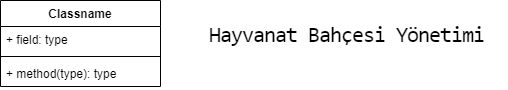

The diagram above was exported from draw.io. Its source (the exported page's mxGraphModel, read from the mxfile embedded in the PNG):
<mxGraphModel dx="1422" dy="794" grid="1" gridSize="10" guides="1" tooltips="1" connect="1" arrows="1" fold="1" page="1" pageScale="1" pageWidth="827" pageHeight="1169" background="#FFFFFF" math="0" shadow="0">
  <root>
    <mxCell id="WIyWlLk6GJQsqaUBKTNV-0" />
    <mxCell id="WIyWlLk6GJQsqaUBKTNV-1" parent="WIyWlLk6GJQsqaUBKTNV-0" />
    <mxCell id="dlfEsLL_WOt-Fk7xplrD-3" value="&lt;h2 style=&quot;box-sizing: border-box; margin-top: 15px; margin-bottom: 0.5rem; font-weight: 400; line-height: 1.2; font-size: 22px; font-family: &amp;quot;Roboto Mono&amp;quot;, monospace; letter-spacing: -0.05em; font-style: normal; font-variant-ligatures: normal; font-variant-caps: normal; orphans: 2; text-align: left; text-indent: 0px; text-transform: none; widows: 2; word-spacing: 0px; -webkit-text-stroke-width: 0px; text-decoration-thickness: initial; text-decoration-style: initial; text-decoration-color: initial;&quot; class=&quot;lesson-name&quot;&gt;Hayvanat Bahçesi Yönetimi&lt;/h2&gt;" style="text;whiteSpace=wrap;html=1;fontColor=default;labelBackgroundColor=none;" vertex="1" parent="WIyWlLk6GJQsqaUBKTNV-1">
      <mxGeometry x="527" width="300" height="60" as="geometry" />
    </mxCell>
    <mxCell id="dlfEsLL_WOt-Fk7xplrD-4" value="Classname" style="swimlane;fontStyle=1;align=center;verticalAlign=top;childLayout=stackLayout;horizontal=1;startSize=26;horizontalStack=0;resizeParent=1;resizeParentMax=0;resizeLast=0;collapsible=1;marginBottom=0;labelBackgroundColor=none;fontColor=default;" vertex="1" parent="WIyWlLk6GJQsqaUBKTNV-1">
      <mxGeometry x="320" width="160" height="86" as="geometry">
        <mxRectangle x="280" y="230" width="100" height="26" as="alternateBounds" />
      </mxGeometry>
    </mxCell>
    <mxCell id="dlfEsLL_WOt-Fk7xplrD-5" value="+ field: type" style="text;strokeColor=none;fillColor=none;align=left;verticalAlign=top;spacingLeft=4;spacingRight=4;overflow=hidden;rotatable=0;points=[[0,0.5],[1,0.5]];portConstraint=eastwest;labelBackgroundColor=none;fontColor=default;" vertex="1" parent="dlfEsLL_WOt-Fk7xplrD-4">
      <mxGeometry y="26" width="160" height="26" as="geometry" />
    </mxCell>
    <mxCell id="dlfEsLL_WOt-Fk7xplrD-6" value="" style="line;strokeWidth=1;fillColor=none;align=left;verticalAlign=middle;spacingTop=-1;spacingLeft=3;spacingRight=3;rotatable=0;labelPosition=right;points=[];portConstraint=eastwest;labelBackgroundColor=none;fontColor=default;" vertex="1" parent="dlfEsLL_WOt-Fk7xplrD-4">
      <mxGeometry y="52" width="160" height="8" as="geometry" />
    </mxCell>
    <mxCell id="dlfEsLL_WOt-Fk7xplrD-7" value="+ method(type): type" style="text;strokeColor=none;fillColor=none;align=left;verticalAlign=top;spacingLeft=4;spacingRight=4;overflow=hidden;rotatable=0;points=[[0,0.5],[1,0.5]];portConstraint=eastwest;labelBackgroundColor=none;fontColor=default;" vertex="1" parent="dlfEsLL_WOt-Fk7xplrD-4">
      <mxGeometry y="60" width="160" height="26" as="geometry" />
    </mxCell>
  </root>
</mxGraphModel>